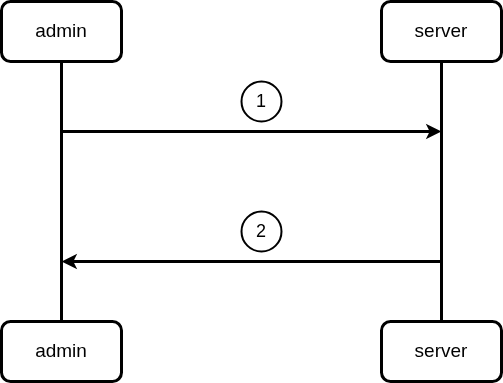

The diagram above was exported from draw.io. Its source (the exported page's mxGraphModel, read from the mxfile embedded in the PNG):
<mxGraphModel dx="792" dy="795" grid="1" gridSize="10" guides="1" tooltips="1" connect="1" arrows="1" fold="1" page="1" pageScale="1" pageWidth="850" pageHeight="1100" math="0" shadow="0">
  <root>
    <mxCell id="0" />
    <mxCell id="1" parent="0" />
    <mxCell id="6" style="edgeStyle=none;html=1;entryX=0.5;entryY=0;entryDx=0;entryDy=0;endArrow=none;endFill=0;strokeWidth=3;" parent="1" source="2" target="4" edge="1">
      <mxGeometry relative="1" as="geometry" />
    </mxCell>
    <mxCell id="2" value="admin" style="rounded=1;whiteSpace=wrap;html=1;strokeWidth=3;fontSize=19;" parent="1" vertex="1">
      <mxGeometry x="180" y="170" width="120" height="60" as="geometry" />
    </mxCell>
    <mxCell id="7" style="edgeStyle=none;html=1;entryX=0.5;entryY=0;entryDx=0;entryDy=0;endArrow=none;endFill=0;strokeWidth=3;" parent="1" source="3" target="5" edge="1">
      <mxGeometry relative="1" as="geometry" />
    </mxCell>
    <mxCell id="3" value="server" style="rounded=1;whiteSpace=wrap;html=1;strokeWidth=3;fontSize=19;" parent="1" vertex="1">
      <mxGeometry x="560" y="170" width="120" height="60" as="geometry" />
    </mxCell>
    <mxCell id="4" value="admin" style="rounded=1;whiteSpace=wrap;html=1;strokeWidth=3;fontSize=19;" parent="1" vertex="1">
      <mxGeometry x="180" y="490" width="120" height="60" as="geometry" />
    </mxCell>
    <mxCell id="5" value="server" style="rounded=1;whiteSpace=wrap;html=1;strokeWidth=3;fontSize=19;" parent="1" vertex="1">
      <mxGeometry x="560" y="490" width="120" height="60" as="geometry" />
    </mxCell>
    <mxCell id="8" value="" style="endArrow=classic;html=1;strokeWidth=3;" parent="1" edge="1">
      <mxGeometry width="50" height="50" relative="1" as="geometry">
        <mxPoint x="240" y="300" as="sourcePoint" />
        <mxPoint x="620" y="300" as="targetPoint" />
      </mxGeometry>
    </mxCell>
    <mxCell id="9" value="" style="endArrow=classic;html=1;strokeWidth=3;" parent="1" edge="1">
      <mxGeometry width="50" height="50" relative="1" as="geometry">
        <mxPoint x="620" y="430" as="sourcePoint" />
        <mxPoint x="240" y="430" as="targetPoint" />
      </mxGeometry>
    </mxCell>
    <mxCell id="10" value="1" style="ellipse;whiteSpace=wrap;html=1;aspect=fixed;fontSize=18;strokeWidth=2;" parent="1" vertex="1">
      <mxGeometry x="420" y="250" width="40" height="40" as="geometry" />
    </mxCell>
    <mxCell id="11" value="2" style="ellipse;whiteSpace=wrap;html=1;aspect=fixed;fontSize=18;strokeWidth=2;" parent="1" vertex="1">
      <mxGeometry x="420" y="380" width="40" height="40" as="geometry" />
    </mxCell>
  </root>
</mxGraphModel>